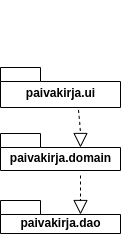

The diagram above was exported from draw.io. Its source (the exported page's mxGraphModel, read from the mxfile embedded in the PNG):
<mxGraphModel dx="448" dy="534" grid="0" gridSize="10" guides="1" tooltips="1" connect="1" arrows="1" fold="1" page="1" pageScale="1" pageWidth="827" pageHeight="1169" math="0" shadow="0">
  <root>
    <mxCell id="0" />
    <mxCell id="1" parent="0" />
    <mxCell id="JztyUo7wVFIb5bBhMnwi-3" style="edgeStyle=orthogonalEdgeStyle;rounded=0;orthogonalLoop=1;jettySize=auto;html=1;exitX=0.5;exitY=1;exitDx=0;exitDy=0;exitPerimeter=0;" parent="1" edge="1">
      <mxGeometry relative="1" as="geometry">
        <mxPoint x="160" y="230" as="sourcePoint" />
        <mxPoint x="160" y="230" as="targetPoint" />
      </mxGeometry>
    </mxCell>
    <mxCell id="JztyUo7wVFIb5bBhMnwi-7" value="paivakirja.ui" style="shape=folder;fontStyle=1;spacingTop=10;tabWidth=40;tabHeight=14;tabPosition=left;html=1;" parent="1" vertex="1">
      <mxGeometry x="110" y="290" width="120" height="40" as="geometry" />
    </mxCell>
    <mxCell id="JztyUo7wVFIb5bBhMnwi-8" value="paivakirja.domain" style="shape=folder;fontStyle=1;spacingTop=10;tabWidth=40;tabHeight=14;tabPosition=left;html=1;" parent="1" vertex="1">
      <mxGeometry x="110" y="356" width="120" height="37" as="geometry" />
    </mxCell>
    <mxCell id="JztyUo7wVFIb5bBhMnwi-10" value="paivakirja.dao" style="shape=folder;fontStyle=1;spacingTop=10;tabWidth=40;tabHeight=14;tabPosition=left;html=1;" parent="1" vertex="1">
      <mxGeometry x="110" y="423" width="120" height="33" as="geometry" />
    </mxCell>
    <mxCell id="JztyUo7wVFIb5bBhMnwi-18" value="" style="endArrow=block;dashed=1;endFill=0;endSize=12;html=1;fontColor=none;entryX=0;entryY=0;entryDx=80;entryDy=14;entryPerimeter=0;exitX=0.65;exitY=1.06;exitDx=0;exitDy=0;exitPerimeter=0;" parent="1" source="JztyUo7wVFIb5bBhMnwi-7" target="JztyUo7wVFIb5bBhMnwi-8" edge="1">
      <mxGeometry width="160" relative="1" as="geometry">
        <mxPoint x="60" y="320" as="sourcePoint" />
        <mxPoint x="220" y="320" as="targetPoint" />
        <Array as="points">
          <mxPoint x="190" y="355" />
        </Array>
      </mxGeometry>
    </mxCell>
    <mxCell id="2wCGNCRs0oml_GA5XVao-3" value="" style="endArrow=block;dashed=1;endFill=0;endSize=12;html=1;entryX=0;entryY=0;entryDx=80;entryDy=14;entryPerimeter=0;" edge="1" parent="1" target="JztyUo7wVFIb5bBhMnwi-10">
      <mxGeometry width="160" relative="1" as="geometry">
        <mxPoint x="190" y="398" as="sourcePoint" />
        <mxPoint x="243" y="407" as="targetPoint" />
        <Array as="points" />
      </mxGeometry>
    </mxCell>
  </root>
</mxGraphModel>